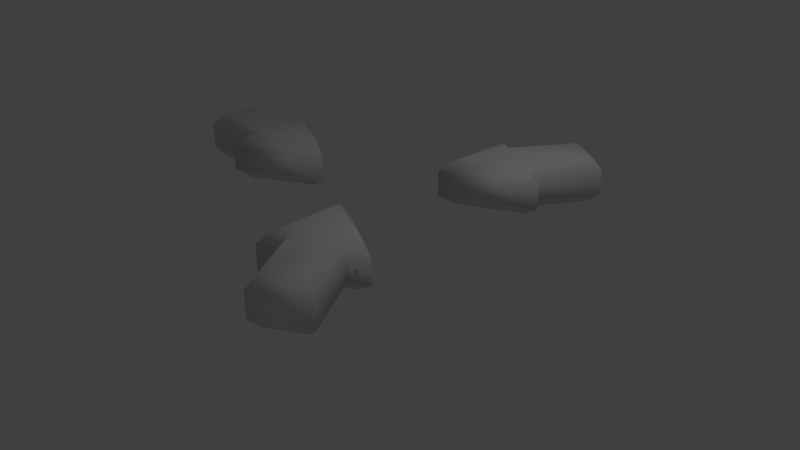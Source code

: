 # Source: arrow.blend  (saved by Blender 2.79.0; exported with 4.5.12 LTS)
import bpy
from mathutils import Matrix  # noqa: F401  (used for matrix-valued properties, if any)

bpy.ops.wm.read_factory_settings(use_empty=True)
scene = bpy.context.scene
scene.name = 'Scene'

# ---- collections
col_collection_1 = bpy.data.collections.new('Collection 1'); scene.collection.children.link(col_collection_1)

# ---- materials (node trees are filled in below, after node groups)
mat_material_001 = bpy.data.materials.new('Material.001')
mat_material_001.alpha_threshold = 0.0
mat_material_001.use_transparent_shadow = False
mat_material_001.roughness = 0.5

# ---- material node trees

# ---- world
world_world = bpy.data.worlds.new('World'); scene.world = world_world
world_world.color = (0.05088, 0.05088, 0.05088)
world_world.use_sun_shadow = False
world_world.sun_shadow_jitter_overblur = 0.0
world_world.cycles.sampling_method = 'MANUAL'

# ---- cameras
cam_camera = bpy.data.cameras.new('Camera')
cam_camera.clip_end = 100.0
cam_camera.lens = 35.0
cam_camera.sensor_width = 32.0
cam_camera.sensor_height = 18.0
cam_camera.ortho_scale = 7.314
cam_camera.dof.focus_distance = 0.0
cam_camera.dof.aperture_fstop = 128.0

# ---- lights
light_lamp = bpy.data.lights.new('Lamp', 'POINT')
light_lamp.transmission_factor = 0.0
light_lamp.cutoff_distance = 30.0
light_lamp.energy = 100.0
light_lamp.shadow_buffer_clip_start = 1.001
light_lamp.shadow_soft_size = 0.1
light_lamp.shadow_maximum_resolution = 0.006
light_lamp.use_absolute_resolution = True

# ---- meshes
me_arrow_004 = bpy.data.meshes.new('Arrow.004')
me_arrow_004.from_pydata([(-0.3667, -0.6351, 0.1667), (0.7333, 0.0, 0.1667), (0.5133, 0.0, 0.3), (-0.2567, -0.4446, 0.3), (-0.3667, -0.6351, -0.1667), (0.7333, 0.0, -0.1667), (-0.2567, -0.4446, -0.3), (0.5133, 0.0, -0.3), (-0.3667, 0.6351, 0.1667), (-0.2567, 0.4446, 0.3), (-0.3667, 0.6351, -0.1667), (-0.2567, 0.4446, -0.3), (-0.367, 0.3621, 0.1667), (-1.293, 0.3621, 0.1667), (-1.191, 0.2601, 0.3), (-0.257, 0.2601, 0.3), (-0.367, 0.3621, -0.1667), (-1.293, 0.3621, -0.1667), (-0.257, 0.2601, -0.3), (-1.191, 0.2601, -0.3), (-1.293, -0.3621, 0.1667), (-1.191, -0.2601, 0.3), (-1.293, -0.3621, -0.1667), (-1.191, -0.2601, -0.3), (-0.367, -0.3621, 0.1667), (-0.257, -0.2601, 0.3), (-0.367, -0.3621, -0.1667), (-0.257, -0.2601, -0.3), (3.081, -1.498, 0.1694), (2.025, -0.7935, 0.1652), (2.121, -0.9915, 0.2982), (2.861, -1.485, 0.3011), (3.084, -1.496, -0.164), (2.027, -0.7916, -0.1681), (2.866, -1.481, -0.2989), (2.126, -0.9881, -0.3018), (1.943, -2.061, 0.1575), (2.064, -1.879, 0.2928), (1.945, -2.059, -0.1758), (2.068, -1.875, -0.3072), (2.188, -1.94, 0.16), (2.598, -2.77, 0.1585), (2.643, -2.634, 0.293), (2.229, -1.797, 0.2945), (2.19, -1.938, -0.1733), (2.6, -2.768, -0.1748), (2.234, -1.794, -0.3055), (2.648, -2.631, -0.307), (3.247, -2.449, 0.1653), (3.109, -2.404, 0.2978), (3.25, -2.447, -0.168), (3.114, -2.4, -0.3021), (2.837, -1.62, 0.1668), (2.696, -1.567, 0.2994), (2.839, -1.618, -0.1665), (2.7, -1.563, -0.3006), (2.125, 2.033, 0.1778), (2.089, 0.7637, 0.1701), (2.205, 0.9502, 0.3043), (2.23, 1.839, 0.3097), (2.124, 2.035, -0.1555), (2.088, 0.7657, -0.1632), (2.228, 1.843, -0.2903), (2.203, 0.9538, -0.2957), (3.206, 1.367, 0.171), (2.987, 1.373, 0.305), (3.206, 1.369, -0.1623), (2.985, 1.376, -0.295), (2.974, 1.511, 0.1725), (3.46, 2.299, 0.1761), (3.32, 2.265, 0.3096), (2.83, 1.47, 0.3059), (2.973, 1.513, -0.1608), (3.459, 2.301, -0.1572), (2.829, 1.473, -0.294), (3.318, 2.268, -0.2904), (2.843, 2.679, 0.1799), (2.877, 2.537, 0.3123), (2.842, 2.681, -0.1534), (2.875, 2.541, -0.2877), (2.358, 1.89, 0.1763), (2.387, 1.742, 0.3087), (2.357, 1.892, -0.157), (2.386, 1.746, -0.2913)], [], [(1, 3, 0), (5, 0, 4), (6, 5, 4), (1, 9, 2), (10, 1, 5), (5, 11, 10), (12, 14, 15), (17, 12, 16), (19, 16, 18), (20, 14, 13), (22, 13, 17), (23, 17, 19), (24, 21, 20), (26, 20, 22), (23, 26, 22), (23, 18, 27), (16, 8, 10), (12, 9, 8), (16, 11, 18), (4, 24, 26), (3, 24, 0), (26, 6, 4), (27, 7, 6), (7, 18, 11), (7, 27, 18), (21, 15, 14), (3, 2, 25), (9, 15, 2), (15, 25, 2), (1, 2, 3), (5, 1, 0), (6, 7, 5), (1, 8, 9), (10, 8, 1), (5, 7, 11), (12, 13, 14), (17, 13, 12), (19, 17, 16), (20, 21, 14), (22, 20, 13), (23, 22, 17), (24, 25, 21), (26, 24, 20), (23, 27, 26), (23, 19, 18), (16, 12, 8), (12, 15, 9), (16, 10, 11), (4, 0, 24), (3, 25, 24), (26, 27, 6), (21, 25, 15), (29, 31, 28), (33, 28, 32), (34, 33, 32), (29, 37, 30), (38, 29, 33), (33, 39, 38), (40, 42, 43), (45, 40, 44), (47, 44, 46), (48, 42, 41), (50, 41, 45), (51, 45, 47), (52, 49, 48), (54, 48, 50), (51, 54, 50), (51, 46, 55), (44, 36, 38), (40, 37, 36), (44, 39, 46), (32, 52, 54), (31, 52, 28), (54, 34, 32), (55, 35, 34), (35, 46, 39), (35, 55, 46), (49, 43, 42), (31, 30, 53), (37, 43, 30), (43, 53, 30), (29, 30, 31), (33, 29, 28), (34, 35, 33), (29, 36, 37), (38, 36, 29), (33, 35, 39), (40, 41, 42), (45, 41, 40), (47, 45, 44), (48, 49, 42), (50, 48, 41), (51, 50, 45), (52, 53, 49), (54, 52, 48), (51, 55, 54), (51, 47, 46), (44, 40, 36), (40, 43, 37), (44, 38, 39), (32, 28, 52), (31, 53, 52), (54, 55, 34), (49, 53, 43), (57, 59, 56), (61, 56, 60), (62, 61, 60), (57, 65, 58), (66, 57, 61), (61, 67, 66), (68, 70, 71), (73, 68, 72), (75, 72, 74), (76, 70, 69), (78, 69, 73), (79, 73, 75), (80, 77, 76), (82, 76, 78), (79, 82, 78), (79, 74, 83), (72, 64, 66), (68, 65, 64), (72, 67, 74), (60, 80, 82), (59, 80, 56), (82, 62, 60), (83, 63, 62), (63, 74, 67), (63, 83, 74), (77, 71, 70), (59, 58, 81), (65, 71, 58), (71, 81, 58), (57, 58, 59), (61, 57, 56), (62, 63, 61), (57, 64, 65), (66, 64, 57), (61, 63, 67), (68, 69, 70), (73, 69, 68), (75, 73, 72), (76, 77, 70), (78, 76, 69), (79, 78, 73), (80, 81, 77), (82, 80, 76), (79, 83, 82), (79, 75, 74), (72, 68, 64), (68, 71, 65), (72, 66, 67), (60, 56, 80), (59, 81, 80), (82, 83, 62), (77, 81, 71)])
me_arrow_004.polygons.foreach_set('use_smooth', [True] * 156)
_uv = me_arrow_004.uv_layers.new(name='UVMap')
_uv.uv.foreach_set('vector', [0.0, 0.0, 1.0, 0.0, 1.0, 1.0, 0.0, 0.0, 1.0, 0.0, 1.0, 1.0, 0.0, 0.0, 1.0, 0.0, 1.0, 1.0, 0.0, 0.0, 1.0, 0.0, 1.0, 1.0, 0.0, 0.0, 1.0, 0.0, 1.0, 1.0, 0.0, 0.0, 1.0, 0.0, 1.0, 1.0, 0.0, 0.0, 1.0, 0.0, 1.0, 1.0, 0.0, 0.0, 1.0, 0.0, 1.0, 1.0, 0.0, 0.0, 1.0, 0.0, 1.0, 1.0, 0.0, 0.0, 1.0, 0.0, 1.0, 1.0, 0.0, 0.0, 1.0, 0.0, 1.0, 1.0, 0.0, 0.0, 1.0, 0.0, 1.0, 1.0, 0.0, 0.0, 1.0, 0.0, 1.0, 1.0, 0.0, 0.0, 1.0, 0.0, 1.0, 1.0, 0.0, 0.0, 1.0, 0.0, 1.0, 1.0, 0.0, 0.0, 1.0, 0.0, 1.0, 1.0, 0.0, 0.0, 1.0, 0.0, 1.0, 1.0, 0.0, 0.0, 1.0, 0.0, 1.0, 1.0, 0.0, 0.0, 1.0, 0.0, 1.0, 1.0, 0.0, 0.0, 1.0, 0.0, 1.0, 1.0, 0.0, 0.0, 1.0, 0.0, 1.0, 1.0, 0.0, 0.0, 1.0, 0.0, 1.0, 1.0, 0.0, 0.0, 1.0, 0.0, 1.0, 1.0, 0.0, 0.0, 1.0, 0.0, 1.0, 1.0, 0.0, 0.0, 1.0, 0.0, 1.0, 1.0, 0.0, 0.0, 1.0, 0.0, 1.0, 1.0, 0.0, 0.0, 1.0, 0.0, 1.0, 1.0, 0.0, 0.0, 1.0, 0.0, 1.0, 1.0, 0.0, 0.0, 1.0, 0.0, 1.0, 1.0, 0.0, 0.0, 1.0, 0.0, 1.0, 1.0, 0.0, 0.0, 1.0, 0.0, 1.0, 1.0, 0.0, 0.0, 1.0, 0.0, 1.0, 1.0, 0.0, 0.0, 1.0, 0.0, 1.0, 1.0, 0.0, 0.0, 1.0, 0.0, 1.0, 1.0, 0.0, 0.0, 1.0, 0.0, 1.0, 1.0, 0.0, 0.0, 1.0, 0.0, 1.0, 1.0, 0.0, 0.0, 1.0, 0.0, 1.0, 1.0, 0.0, 0.0, 1.0, 0.0, 1.0, 1.0, 0.0, 0.0, 1.0, 0.0, 1.0, 1.0, 0.0, 0.0, 1.0, 0.0, 1.0, 1.0, 0.0, 0.0, 1.0, 0.0, 1.0, 1.0, 0.0, 0.0, 1.0, 0.0, 1.0, 1.0, 0.0, 0.0, 1.0, 0.0, 1.0, 1.0, 0.0, 0.0, 1.0, 0.0, 1.0, 1.0, 0.0, 0.0, 1.0, 0.0, 1.0, 1.0, 0.0, 0.0, 1.0, 0.0, 1.0, 1.0, 0.0, 0.0, 1.0, 0.0, 1.0, 1.0, 0.0, 0.0, 1.0, 0.0, 1.0, 1.0, 0.0, 0.0, 1.0, 0.0, 1.0, 1.0, 0.0, 0.0, 1.0, 0.0, 1.0, 1.0, 0.0, 0.0, 1.0, 0.0, 1.0, 1.0, 0.0, 0.0, 1.0, 0.0, 1.0, 1.0, 0.0, 0.0, 1.0, 0.0, 1.0, 1.0, 0.0, 0.0, 1.0, 0.0, 1.0, 1.0, 0.0, 0.0, 1.0, 0.0, 1.0, 1.0, 0.0, 0.0, 1.0, 0.0, 1.0, 1.0, 0.0, 0.0, 1.0, 0.0, 1.0, 1.0, 0.0, 0.0, 1.0, 0.0, 1.0, 1.0, 0.0, 0.0, 1.0, 0.0, 1.0, 1.0, 0.0, 0.0, 1.0, 0.0, 1.0, 1.0, 0.0, 0.0, 1.0, 0.0, 1.0, 1.0, 0.0, 0.0, 1.0, 0.0, 1.0, 1.0, 0.0, 0.0, 1.0, 0.0, 1.0, 1.0, 0.0, 0.0, 1.0, 0.0, 1.0, 1.0, 0.0, 0.0, 1.0, 0.0, 1.0, 1.0, 0.0, 0.0, 1.0, 0.0, 1.0, 1.0, 0.0, 0.0, 1.0, 0.0, 1.0, 1.0, 0.0, 0.0, 1.0, 0.0, 1.0, 1.0, 0.0, 0.0, 1.0, 0.0, 1.0, 1.0, 0.0, 0.0, 1.0, 0.0, 1.0, 1.0, 0.0, 0.0, 1.0, 0.0, 1.0, 1.0, 0.0, 0.0, 1.0, 0.0, 1.0, 1.0, 0.0, 0.0, 1.0, 0.0, 1.0, 1.0, 0.0, 0.0, 1.0, 0.0, 1.0, 1.0, 0.0, 0.0, 1.0, 0.0, 1.0, 1.0, 0.0, 0.0, 1.0, 0.0, 1.0, 1.0, 0.0, 0.0, 1.0, 0.0, 1.0, 1.0, 0.0, 0.0, 1.0, 0.0, 1.0, 1.0, 0.0, 0.0, 1.0, 0.0, 1.0, 1.0, 0.0, 0.0, 1.0, 0.0, 1.0, 1.0, 0.0, 0.0, 1.0, 0.0, 1.0, 1.0, 0.0, 0.0, 1.0, 0.0, 1.0, 1.0, 0.0, 0.0, 1.0, 0.0, 1.0, 1.0, 0.0, 0.0, 1.0, 0.0, 1.0, 1.0, 0.0, 0.0, 1.0, 0.0, 1.0, 1.0, 0.0, 0.0, 1.0, 0.0, 1.0, 1.0, 0.0, 0.0, 1.0, 0.0, 1.0, 1.0, 0.0, 0.0, 1.0, 0.0, 1.0, 1.0, 0.0, 0.0, 1.0, 0.0, 1.0, 1.0, 0.0, 0.0, 1.0, 0.0, 1.0, 1.0, 0.0, 0.0, 1.0, 0.0, 1.0, 1.0, 0.0, 0.0, 1.0, 0.0, 1.0, 1.0, 0.0, 0.0, 1.0, 0.0, 1.0, 1.0, 0.0, 0.0, 1.0, 0.0, 1.0, 1.0, 0.0, 0.0, 1.0, 0.0, 1.0, 1.0, 0.0, 0.0, 1.0, 0.0, 1.0, 1.0, 0.0, 0.0, 1.0, 0.0, 1.0, 1.0, 0.0, 0.0, 1.0, 0.0, 1.0, 1.0, 0.0, 0.0, 1.0, 0.0, 1.0, 1.0, 0.0, 0.0, 1.0, 0.0, 1.0, 1.0, 0.0, 0.0, 1.0, 0.0, 1.0, 1.0, 0.0, 0.0, 1.0, 0.0, 1.0, 1.0, 0.0, 0.0, 1.0, 0.0, 1.0, 1.0, 0.0, 0.0, 1.0, 0.0, 1.0, 1.0, 0.0, 0.0, 1.0, 0.0, 1.0, 1.0, 0.0, 0.0, 1.0, 0.0, 1.0, 1.0, 0.0, 0.0, 1.0, 0.0, 1.0, 1.0, 0.0, 0.0, 1.0, 0.0, 1.0, 1.0, 0.0, 0.0, 1.0, 0.0, 1.0, 1.0, 0.0, 0.0, 1.0, 0.0, 1.0, 1.0, 0.0, 0.0, 1.0, 0.0, 1.0, 1.0, 0.0, 0.0, 1.0, 0.0, 1.0, 1.0, 0.0, 0.0, 1.0, 0.0, 1.0, 1.0, 0.0, 0.0, 1.0, 0.0, 1.0, 1.0, 0.0, 0.0, 1.0, 0.0, 1.0, 1.0, 0.0, 0.0, 1.0, 0.0, 1.0, 1.0, 0.0, 0.0, 1.0, 0.0, 1.0, 1.0, 0.0, 0.0, 1.0, 0.0, 1.0, 1.0, 0.0, 0.0, 1.0, 0.0, 1.0, 1.0, 0.0, 0.0, 1.0, 0.0, 1.0, 1.0, 0.0, 0.0, 1.0, 0.0, 1.0, 1.0, 0.0, 0.0, 1.0, 0.0, 1.0, 1.0, 0.0, 0.0, 1.0, 0.0, 1.0, 1.0, 0.0, 0.0, 1.0, 0.0, 1.0, 1.0, 0.0, 0.0, 1.0, 0.0, 1.0, 1.0, 0.0, 0.0, 1.0, 0.0, 1.0, 1.0, 0.0, 0.0, 1.0, 0.0, 1.0, 1.0, 0.0, 0.0, 1.0, 0.0, 1.0, 1.0, 0.0, 0.0, 1.0, 0.0, 1.0, 1.0, 0.0, 0.0, 1.0, 0.0, 1.0, 1.0, 0.0, 0.0, 1.0, 0.0, 1.0, 1.0, 0.0, 0.0, 1.0, 0.0, 1.0, 1.0, 0.0, 0.0, 1.0, 0.0, 1.0, 1.0, 0.0, 0.0, 1.0, 0.0, 1.0, 1.0, 0.0, 0.0, 1.0, 0.0, 1.0, 1.0, 0.0, 0.0, 1.0, 0.0, 1.0, 1.0, 0.0, 0.0, 1.0, 0.0, 1.0, 1.0, 0.0, 0.0, 1.0, 0.0, 1.0, 1.0, 0.0, 0.0, 1.0, 0.0, 1.0, 1.0, 0.0, 0.0, 1.0, 0.0, 1.0, 1.0, 0.0, 0.0, 1.0, 0.0, 1.0, 1.0, 0.0, 0.0, 1.0, 0.0, 1.0, 1.0, 0.0, 0.0, 1.0, 0.0, 1.0, 1.0, 0.0, 0.0, 1.0, 0.0, 1.0, 1.0, 0.0, 0.0, 1.0, 0.0, 1.0, 1.0, 0.0, 0.0, 1.0, 0.0, 1.0, 1.0, 0.0, 0.0, 1.0, 0.0, 1.0, 1.0, 0.0, 0.0, 1.0, 0.0, 1.0, 1.0, 0.0, 0.0, 1.0, 0.0, 1.0, 1.0, 0.0, 0.0, 1.0, 0.0, 1.0, 1.0, 0.0, 0.0, 1.0, 0.0, 1.0, 1.0, 0.0, 0.0, 1.0, 0.0, 1.0, 1.0, 0.0, 0.0, 1.0, 0.0, 1.0, 1.0, 0.0, 0.0, 1.0, 0.0, 1.0, 1.0, 0.0, 0.0, 1.0, 0.0, 1.0, 1.0, 0.0, 0.0, 1.0, 0.0, 1.0, 1.0])
me_arrow_004.materials.append(mat_material_001)
me_arrow_004.use_remesh_preserve_volume = False
me_arrow_004.use_remesh_preserve_attributes = False
me_arrow_004.use_mirror_vertex_groups = False
me_arrow_004.update()
arm_armature_004 = bpy.data.armatures.new('Armature.004')  # bones are not reproduced

# ---- objects
ob_armature_003 = bpy.data.objects.new('Armature.003', arm_armature_004)
ob_arrow_004 = bpy.data.objects.new('Arrow.004', me_arrow_004)
ob_lamp = bpy.data.objects.new('Lamp', light_lamp)
ob_camera = bpy.data.objects.new('Camera', cam_camera)

# ---- transforms, parenting, visibility, modifiers, constraints
ob_armature_003.location = (0.8558, 1.383, 0.9079)
ob_armature_003.rotation_euler = (1.568, -0.002453, -2.123)
ob_armature_003.show_in_front = True
ob_armature_003.lineart.crease_threshold = 0.0
ob_arrow_004.parent = ob_armature_003
ob_arrow_004.location = (0.0, 0.0, 0.0)
ob_arrow_004.rotation_euler = (1.571, -0.0, 0.0)
ob_arrow_004.lineart.crease_threshold = 0.0
_vg = ob_arrow_004.vertex_groups.new(name='arrow3')
_vg.add([0, 1, 2, 3, 4, 5, 6, 7, 8, 9, 10, 11, 12, 13, 14, 15, 16, 17, 18, 19, 20, 21, 22, 23, 24, 25, 26, 27], 1.0, 'REPLACE')
_vg = ob_arrow_004.vertex_groups.new(name='arrow2')
_vg.add([28, 29, 30, 31, 32, 33, 34, 35, 36, 37, 38, 39, 40, 41, 42, 43, 44, 45, 46, 47, 48, 49, 50, 51, 52, 53, 54, 55], 1.0, 'REPLACE')
_vg = ob_arrow_004.vertex_groups.new(name='arrow1')
_vg.add([56, 57, 58, 59, 60, 61, 62, 63, 64, 65, 66, 67, 68, 69, 70, 71, 72, 73, 74, 75, 76, 77, 78, 79, 80, 81, 82, 83], 1.0, 'REPLACE')
_m = ob_arrow_004.modifiers.new('Armature', 'ARMATURE')
_m.object = ob_armature_003
ob_lamp.location = (4.076, 1.005, 5.904)
ob_lamp.rotation_euler = (0.6503, 0.05522, 1.866)
ob_lamp.lock_rotations_4d = False
ob_lamp.empty_display_type = 'ARROWS'
ob_lamp.color = (0.0, 0.0, 0.0, 0.0)
ob_lamp.lineart.crease_threshold = 0.0
ob_camera.location = (7.481, -6.508, 5.344)
ob_camera.rotation_euler = (1.109, 0.0, 0.8149)
ob_camera.lock_rotations_4d = False
ob_camera.empty_display_type = 'ARROWS'
ob_camera.color = (0.0, 0.0, 0.0, 0.0)
ob_camera.display_type = 'WIRE'
ob_camera.lineart.crease_threshold = 0.0

# ---- collection membership
col_collection_1.objects.link(ob_armature_003)
col_collection_1.objects.link(ob_arrow_004)
col_collection_1.objects.link(ob_lamp)
col_collection_1.objects.link(ob_camera)

# ---- scene / render settings (as saved in the file)
scene.camera = ob_camera
scene.frame_start = 1; scene.frame_end = 24; scene.frame_set(24)
scene.render.engine = 'BLENDER_EEVEE_NEXT'
scene.render.resolution_percentage = 50
scene.render.dither_intensity = 0.0
scene.cycles.use_denoising = False
scene.cycles.samples = 128
scene.cycles.sampling_pattern = 'TABULATED_SOBOL'
scene.cycles.use_adaptive_sampling = False
scene.cycles.use_light_tree = False
scene.cycles.blur_glossy = 0.0
scene.cycles.sample_clamp_indirect = 0.0
scene.view_settings.view_transform = 'Standard'
bpy.context.view_layer.update()
